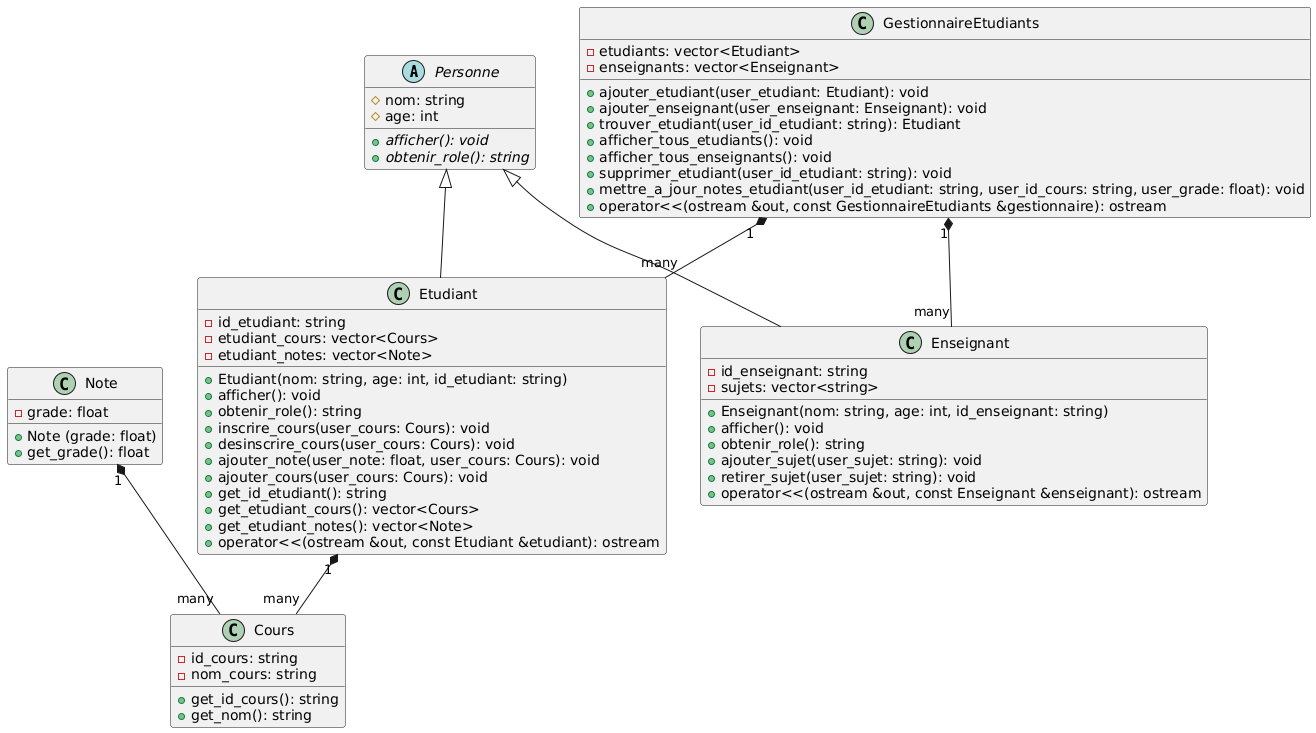

The diagram above was rendered by PlantUML. Its source (embedded in the PNG):
@startuml
abstract class Personne {
  # nom: string
  # age: int
  + {abstract} afficher(): void
  + {abstract} obtenir_role(): string
}

class Cours {
  - id_cours: string
  - nom_cours: string
  + get_id_cours(): string
  + get_nom(): string
}

class Note {
  - grade: float
  + Note (grade: float)
  + get_grade(): float
}

class Etudiant {
  - id_etudiant: string
  - etudiant_cours: vector<Cours>
  - etudiant_notes: vector<Note>
  + Etudiant(nom: string, age: int, id_etudiant: string)
  + afficher(): void
  + obtenir_role(): string
  + inscrire_cours(user_cours: Cours): void
  + desinscrire_cours(user_cours: Cours): void
  + ajouter_note(user_note: float, user_cours: Cours): void
  + ajouter_cours(user_cours: Cours): void
  + get_id_etudiant(): string
  + get_etudiant_cours(): vector<Cours>
  + get_etudiant_notes(): vector<Note>
  + operator<<(ostream &out, const Etudiant &etudiant): ostream
}

class Enseignant {
  - id_enseignant: string
  - sujets: vector<string>
  + Enseignant(nom: string, age: int, id_enseignant: string)
  + afficher(): void
  + obtenir_role(): string
  + ajouter_sujet(user_sujet: string): void
  + retirer_sujet(user_sujet: string): void
  + operator<<(ostream &out, const Enseignant &enseignant): ostream
}

class GestionnaireEtudiants {
  - etudiants: vector<Etudiant>
  - enseignants: vector<Enseignant>
  + ajouter_etudiant(user_etudiant: Etudiant): void
  + ajouter_enseignant(user_enseignant: Enseignant): void
  + trouver_etudiant(user_id_etudiant: string): Etudiant
  + afficher_tous_etudiants(): void
  + afficher_tous_enseignants(): void
  + supprimer_etudiant(user_id_etudiant: string): void
  + mettre_a_jour_notes_etudiant(user_id_etudiant: string, user_id_cours: string, user_grade: float): void
  + operator<<(ostream &out, const GestionnaireEtudiants &gestionnaire): ostream
}

Personne <|-- Etudiant
Personne <|-- Enseignant
GestionnaireEtudiants "1" *-- "many" Etudiant
GestionnaireEtudiants "1" *-- "many" Enseignant
Etudiant "1" *-- "many" Cours
Note "1" *-- "many" Cours
@enduml